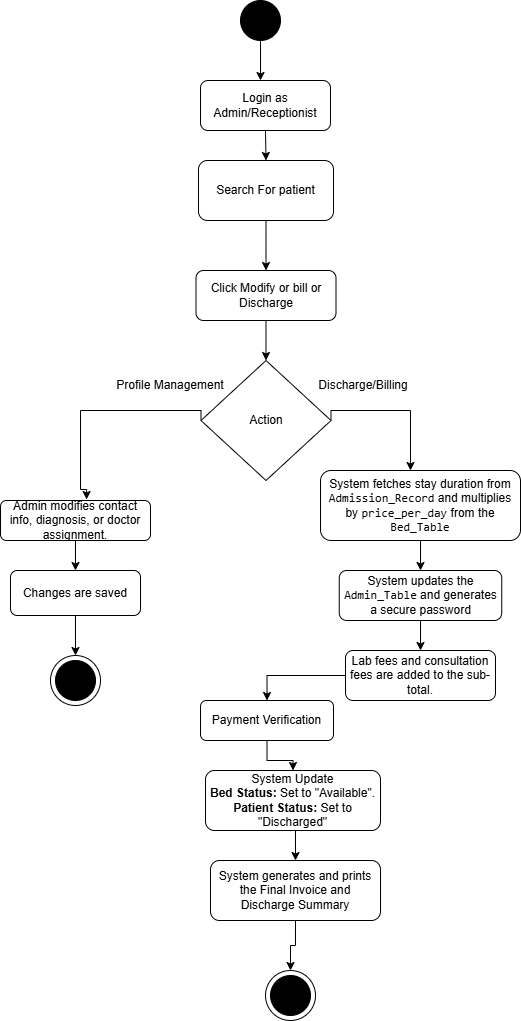

The diagram above was exported from draw.io. Its source (the exported page's mxGraphModel, read from the mxfile embedded in the PNG):
<mxGraphModel dx="872" dy="1539" grid="1" gridSize="10" guides="1" tooltips="1" connect="1" arrows="1" fold="1" page="1" pageScale="1" pageWidth="850" pageHeight="1100" math="0" shadow="0">
  <root>
    <mxCell id="0" />
    <mxCell id="1" parent="0" />
    <mxCell id="oc9egFBdus2t-T76r6z_-103" edge="1" parent="1" source="oc9egFBdus2t-T76r6z_-1" style="edgeStyle=orthogonalEdgeStyle;rounded=0;orthogonalLoop=1;jettySize=auto;html=1;exitX=0.5;exitY=1;exitDx=0;exitDy=0;entryX=0.5;entryY=0;entryDx=0;entryDy=0;" target="oc9egFBdus2t-T76r6z_-81">
      <mxGeometry relative="1" as="geometry" />
    </mxCell>
    <mxCell id="oc9egFBdus2t-T76r6z_-1" parent="1" style="rounded=1;whiteSpace=wrap;html=1;" value="Login as Admin/Receptionist" vertex="1">
      <mxGeometry height="50" width="130" x="360" y="40" as="geometry" />
    </mxCell>
    <mxCell id="oc9egFBdus2t-T76r6z_-4" edge="1" parent="1" style="edgeStyle=orthogonalEdgeStyle;rounded=0;orthogonalLoop=1;jettySize=auto;html=1;exitX=0.5;exitY=1;exitDx=0;exitDy=0;">
      <mxGeometry relative="1" as="geometry">
        <mxPoint x="465" y="280" as="sourcePoint" />
        <mxPoint x="465" y="280" as="targetPoint" />
      </mxGeometry>
    </mxCell>
    <mxCell id="oc9egFBdus2t-T76r6z_-109" edge="1" parent="1" source="oc9egFBdus2t-T76r6z_-5" style="edgeStyle=orthogonalEdgeStyle;rounded=0;orthogonalLoop=1;jettySize=auto;html=1;exitX=0.5;exitY=1;exitDx=0;exitDy=0;entryX=0.5;entryY=0;entryDx=0;entryDy=0;" target="oc9egFBdus2t-T76r6z_-54">
      <mxGeometry relative="1" as="geometry" />
    </mxCell>
    <mxCell id="oc9egFBdus2t-T76r6z_-5" parent="1" style="rounded=1;whiteSpace=wrap;html=1;" value="Click Modify or bill or Discharge" vertex="1">
      <mxGeometry height="50" width="140" x="355.5" y="230" as="geometry" />
    </mxCell>
    <mxCell id="oc9egFBdus2t-T76r6z_-14" parent="1" style="ellipse;whiteSpace=wrap;html=1;aspect=fixed;fillColor=#000000;" value="" vertex="1">
      <mxGeometry height="40" width="40" x="400" y="-40" as="geometry" />
    </mxCell>
    <mxCell id="oc9egFBdus2t-T76r6z_-16" edge="1" parent="1" source="oc9egFBdus2t-T76r6z_-14" style="endArrow=classic;html=1;rounded=0;exitX=0.5;exitY=1;exitDx=0;exitDy=0;" value="">
      <mxGeometry height="50" relative="1" width="50" as="geometry">
        <mxPoint x="400" y="80" as="sourcePoint" />
        <mxPoint x="420" y="40" as="targetPoint" />
      </mxGeometry>
    </mxCell>
    <mxCell id="oc9egFBdus2t-T76r6z_-115" edge="1" parent="1" source="oc9egFBdus2t-T76r6z_-54" style="edgeStyle=orthogonalEdgeStyle;rounded=0;orthogonalLoop=1;jettySize=auto;html=1;exitX=0;exitY=0.5;exitDx=0;exitDy=0;entryX=0.574;entryY=-0.025;entryDx=0;entryDy=0;entryPerimeter=0;" target="oc9egFBdus2t-T76r6z_-56">
      <mxGeometry relative="1" as="geometry">
        <Array as="points">
          <mxPoint x="361" y="370" />
          <mxPoint x="240" y="370" />
          <mxPoint x="240" y="449" />
        </Array>
        <mxPoint x="250" y="380" as="targetPoint" />
      </mxGeometry>
    </mxCell>
    <mxCell id="oc9egFBdus2t-T76r6z_-117" edge="1" parent="1" source="oc9egFBdus2t-T76r6z_-54" style="edgeStyle=orthogonalEdgeStyle;rounded=0;orthogonalLoop=1;jettySize=auto;html=1;exitX=1;exitY=0.5;exitDx=0;exitDy=0;entryX=0.45;entryY=0;entryDx=0;entryDy=0;entryPerimeter=0;" target="oc9egFBdus2t-T76r6z_-63">
      <mxGeometry relative="1" as="geometry">
        <Array as="points">
          <mxPoint x="491" y="370" />
          <mxPoint x="570" y="370" />
        </Array>
        <mxPoint x="570" y="380" as="targetPoint" />
      </mxGeometry>
    </mxCell>
    <mxCell id="oc9egFBdus2t-T76r6z_-54" parent="1" style="rhombus;whiteSpace=wrap;html=1;" value="Action" vertex="1">
      <mxGeometry height="120" width="130" x="360.5" y="320" as="geometry" />
    </mxCell>
    <mxCell id="oc9egFBdus2t-T76r6z_-116" edge="1" parent="1" source="oc9egFBdus2t-T76r6z_-56" style="edgeStyle=orthogonalEdgeStyle;rounded=0;orthogonalLoop=1;jettySize=auto;html=1;exitX=0.5;exitY=1;exitDx=0;exitDy=0;entryX=0.5;entryY=0;entryDx=0;entryDy=0;" target="oc9egFBdus2t-T76r6z_-113">
      <mxGeometry relative="1" as="geometry" />
    </mxCell>
    <mxCell id="oc9egFBdus2t-T76r6z_-56" parent="1" style="rounded=1;whiteSpace=wrap;html=1;" value="Admin modifies contact info, diagnosis, or doctor assignment." vertex="1">
      <mxGeometry height="40" width="150" x="160" y="460" as="geometry" />
    </mxCell>
    <mxCell id="oc9egFBdus2t-T76r6z_-67" edge="1" parent="1" source="oc9egFBdus2t-T76r6z_-63" style="edgeStyle=orthogonalEdgeStyle;rounded=0;orthogonalLoop=1;jettySize=auto;html=1;exitX=0.5;exitY=1;exitDx=0;exitDy=0;entryX=0.5;entryY=0;entryDx=0;entryDy=0;" target="oc9egFBdus2t-T76r6z_-65">
      <mxGeometry relative="1" as="geometry" />
    </mxCell>
    <mxCell id="oc9egFBdus2t-T76r6z_-63" parent="1" style="rounded=1;whiteSpace=wrap;html=1;" value="System fetches stay duration from &lt;code data-path-to-node=&quot;4,4,1,0,0&quot; data-index-in-node=&quot;51&quot;&gt;Admission_Record&lt;/code&gt; and multiplies by &lt;code data-path-to-node=&quot;4,4,1,0,0&quot; data-index-in-node=&quot;86&quot;&gt;price_per_day&lt;/code&gt; from the &lt;code data-path-to-node=&quot;4,4,1,0,0&quot; data-index-in-node=&quot;109&quot;&gt;Bed_Table&lt;/code&gt;" vertex="1">
      <mxGeometry height="70" width="200" x="480" y="430" as="geometry" />
    </mxCell>
    <mxCell id="oc9egFBdus2t-T76r6z_-87" edge="1" parent="1" source="oc9egFBdus2t-T76r6z_-64" style="edgeStyle=orthogonalEdgeStyle;rounded=0;orthogonalLoop=1;jettySize=auto;html=1;entryX=0.5;entryY=0;entryDx=0;entryDy=0;" target="oc9egFBdus2t-T76r6z_-86">
      <mxGeometry relative="1" as="geometry" />
    </mxCell>
    <mxCell id="oc9egFBdus2t-T76r6z_-64" parent="1" style="rounded=1;whiteSpace=wrap;html=1;" value=" Lab fees and consultation fees are added to the sub-total." vertex="1">
      <mxGeometry height="50" width="150" x="505" y="610" as="geometry" />
    </mxCell>
    <mxCell id="oc9egFBdus2t-T76r6z_-69" edge="1" parent="1" source="oc9egFBdus2t-T76r6z_-65" style="edgeStyle=orthogonalEdgeStyle;rounded=0;orthogonalLoop=1;jettySize=auto;html=1;exitX=0.5;exitY=1;exitDx=0;exitDy=0;entryX=0.5;entryY=0;entryDx=0;entryDy=0;" target="oc9egFBdus2t-T76r6z_-64">
      <mxGeometry relative="1" as="geometry" />
    </mxCell>
    <mxCell id="oc9egFBdus2t-T76r6z_-65" parent="1" style="rounded=1;whiteSpace=wrap;html=1;" value="System updates the &lt;code data-path-to-node=&quot;5,5,0&quot; data-index-in-node=&quot;36&quot;&gt;Admin_Table&lt;/code&gt; and generates a secure password" vertex="1">
      <mxGeometry height="50" width="162.5" x="498.75" y="530" as="geometry" />
    </mxCell>
    <mxCell id="oc9egFBdus2t-T76r6z_-72" parent="1" style="ellipse;whiteSpace=wrap;html=1;aspect=fixed;" value="" vertex="1">
      <mxGeometry height="50" width="50" x="210" y="615" as="geometry" />
    </mxCell>
    <mxCell id="oc9egFBdus2t-T76r6z_-73" parent="1" style="ellipse;whiteSpace=wrap;html=1;aspect=fixed;fillColor=#000000;" value="" vertex="1">
      <mxGeometry height="40" width="40" x="215" y="620" as="geometry" />
    </mxCell>
    <mxCell id="oc9egFBdus2t-T76r6z_-108" edge="1" parent="1" source="oc9egFBdus2t-T76r6z_-81" style="edgeStyle=orthogonalEdgeStyle;rounded=0;orthogonalLoop=1;jettySize=auto;html=1;exitX=0.5;exitY=1;exitDx=0;exitDy=0;" target="oc9egFBdus2t-T76r6z_-5">
      <mxGeometry relative="1" as="geometry" />
    </mxCell>
    <mxCell id="oc9egFBdus2t-T76r6z_-81" parent="1" style="rounded=1;whiteSpace=wrap;html=1;" value="Search For patient" vertex="1">
      <mxGeometry height="60" width="135" x="358" y="120" as="geometry" />
    </mxCell>
    <mxCell id="oc9egFBdus2t-T76r6z_-119" edge="1" parent="1" source="oc9egFBdus2t-T76r6z_-86" style="edgeStyle=orthogonalEdgeStyle;rounded=0;orthogonalLoop=1;jettySize=auto;html=1;entryX=0.5;entryY=0;entryDx=0;entryDy=0;" target="oc9egFBdus2t-T76r6z_-118">
      <mxGeometry relative="1" as="geometry" />
    </mxCell>
    <mxCell id="oc9egFBdus2t-T76r6z_-86" parent="1" style="rounded=1;whiteSpace=wrap;html=1;" value="Payment Verification" vertex="1">
      <mxGeometry height="40" width="133" x="360" y="660" as="geometry" />
    </mxCell>
    <mxCell id="oc9egFBdus2t-T76r6z_-110" parent="1" style="text;html=1;whiteSpace=wrap;strokeColor=none;fillColor=none;align=center;verticalAlign=middle;rounded=0;autosize=1;resizable=0;" value="&lt;span data-path-to-node=&quot;4,2,0&quot; data-index-in-node=&quot;43&quot;&gt;Profile Management&lt;/span&gt;" vertex="1">
      <mxGeometry height="30" width="130" x="265" y="330" as="geometry" />
    </mxCell>
    <mxCell id="oc9egFBdus2t-T76r6z_-111" parent="1" style="text;html=1;whiteSpace=wrap;strokeColor=none;fillColor=none;align=center;verticalAlign=middle;rounded=0;autosize=1;resizable=0;" value="Discharge/Billing" vertex="1">
      <mxGeometry height="30" width="110" x="468.12" y="330" as="geometry" />
    </mxCell>
    <mxCell id="oc9egFBdus2t-T76r6z_-121" edge="1" parent="1" source="oc9egFBdus2t-T76r6z_-113" style="edgeStyle=orthogonalEdgeStyle;rounded=0;orthogonalLoop=1;jettySize=auto;html=1;exitX=0.5;exitY=1;exitDx=0;exitDy=0;entryX=0.5;entryY=0;entryDx=0;entryDy=0;" target="oc9egFBdus2t-T76r6z_-72">
      <mxGeometry relative="1" as="geometry" />
    </mxCell>
    <mxCell id="oc9egFBdus2t-T76r6z_-113" parent="1" style="rounded=1;whiteSpace=wrap;html=1;" value="Changes are saved" vertex="1">
      <mxGeometry height="45" width="130" x="170" y="530" as="geometry" />
    </mxCell>
    <mxCell id="oc9egFBdus2t-T76r6z_-124" edge="1" parent="1" source="oc9egFBdus2t-T76r6z_-118" style="edgeStyle=orthogonalEdgeStyle;rounded=0;orthogonalLoop=1;jettySize=auto;html=1;exitX=0.5;exitY=1;exitDx=0;exitDy=0;entryX=0.5;entryY=0;entryDx=0;entryDy=0;" target="oc9egFBdus2t-T76r6z_-123">
      <mxGeometry relative="1" as="geometry" />
    </mxCell>
    <mxCell id="oc9egFBdus2t-T76r6z_-118" parent="1" style="rounded=1;whiteSpace=wrap;html=1;" value="System Update&lt;div&gt;&lt;b data-path-to-node=&quot;4,6,1,0,0&quot; data-index-in-node=&quot;0&quot; style=&quot;background-color: transparent; color: light-dark(rgb(0, 0, 0), rgb(255, 255, 255));&quot;&gt;Bed Status:&lt;/b&gt;&lt;span style=&quot;background-color: transparent; color: light-dark(rgb(0, 0, 0), rgb(255, 255, 255));&quot;&gt; Set to &quot;Available&quot;.&lt;/span&gt;&lt;/div&gt;&lt;div&gt;&lt;b data-path-to-node=&quot;4,6,1,1,0&quot; data-index-in-node=&quot;0&quot; style=&quot;background-color: transparent; color: light-dark(rgb(0, 0, 0), rgb(255, 255, 255));&quot;&gt;Patient Status:&lt;/b&gt;&lt;span style=&quot;background-color: transparent; color: light-dark(rgb(0, 0, 0), rgb(255, 255, 255));&quot;&gt; Set to &quot;Discharged&quot;&lt;/span&gt;&lt;/div&gt;" vertex="1">
      <mxGeometry height="60" width="175" x="365" y="730" as="geometry" />
    </mxCell>
    <mxCell id="oc9egFBdus2t-T76r6z_-122" edge="1" parent="1" source="oc9egFBdus2t-T76r6z_-118" style="edgeStyle=orthogonalEdgeStyle;rounded=0;orthogonalLoop=1;jettySize=auto;html=1;exitX=0.5;exitY=1;exitDx=0;exitDy=0;" target="oc9egFBdus2t-T76r6z_-118">
      <mxGeometry relative="1" as="geometry" />
    </mxCell>
    <mxCell id="oc9egFBdus2t-T76r6z_-127" edge="1" parent="1" source="oc9egFBdus2t-T76r6z_-123" style="edgeStyle=orthogonalEdgeStyle;rounded=0;orthogonalLoop=1;jettySize=auto;html=1;exitX=0.5;exitY=1;exitDx=0;exitDy=0;entryX=0.5;entryY=0;entryDx=0;entryDy=0;" target="oc9egFBdus2t-T76r6z_-125">
      <mxGeometry relative="1" as="geometry" />
    </mxCell>
    <mxCell id="oc9egFBdus2t-T76r6z_-123" parent="1" style="rounded=1;whiteSpace=wrap;html=1;" value="System generates and prints the Final Invoice and Discharge Summary" vertex="1">
      <mxGeometry height="60" width="170" x="370" y="820" as="geometry" />
    </mxCell>
    <mxCell id="oc9egFBdus2t-T76r6z_-125" parent="1" style="ellipse;whiteSpace=wrap;html=1;aspect=fixed;" value="" vertex="1">
      <mxGeometry height="50" width="50" x="425" y="930" as="geometry" />
    </mxCell>
    <mxCell id="oc9egFBdus2t-T76r6z_-126" parent="1" style="ellipse;whiteSpace=wrap;html=1;aspect=fixed;fillColor=#000000;" value="" vertex="1">
      <mxGeometry height="40" width="40" x="430" y="935" as="geometry" />
    </mxCell>
  </root>
</mxGraphModel>